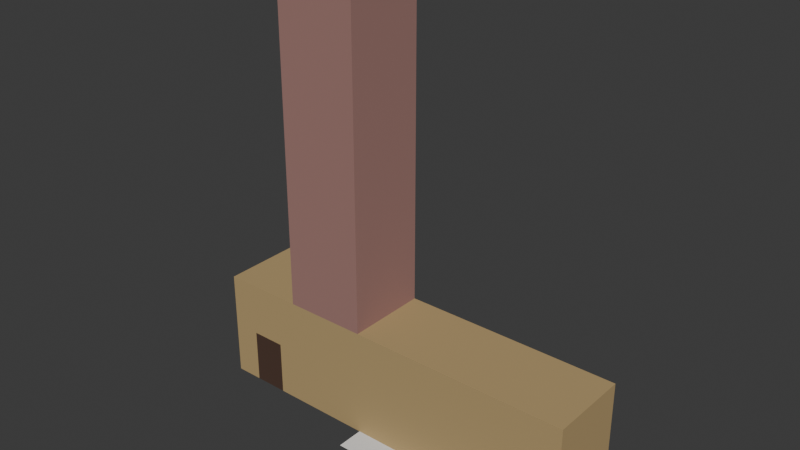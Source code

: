# Source: monasterio_san_agustin.blend  (saved by Blender 4.2.66; exported with 4.5.12 LTS)
import bpy
from mathutils import Matrix  # noqa: F401  (used for matrix-valued properties, if any)

bpy.ops.wm.read_factory_settings(use_empty=True)
scene = bpy.context.scene
scene.name = 'Scene'

# ---- collections
col_collection = bpy.data.collections.new('Collection'); scene.collection.children.link(col_collection)

# ---- materials (node trees are filled in below, after node groups)
mat_sandstone = bpy.data.materials.new('Sandstone')
mat_sandstone.use_backface_culling = True
mat_pink = bpy.data.materials.new('Pink')
mat_pink.use_backface_culling = True
mat_door = bpy.data.materials.new('Door')
mat_door.use_backface_culling = True
mat_sidewalk = bpy.data.materials.new('Sidewalk')
mat_sidewalk.use_backface_culling = True

# ---- material node trees
mat_sandstone.use_nodes = True; mat_sandstone.node_tree.nodes.clear()
_N = mat_sandstone.node_tree.nodes; _L = mat_sandstone.node_tree.links
n0 = _N.new('ShaderNodeBsdfPrincipled'); n0.name = 'Principled BSDF'; n0.location = (10, 300)
n0.inputs[0].default_value = (0.4564, 0.3231, 0.147, 1.0)
n0.inputs[2].default_value = 1.0
n1 = _N.new('ShaderNodeOutputMaterial'); n1.name = 'Material Output'; n1.location = (300, 300)
_L.new(n0.outputs[0], n1.inputs[0])
n1.is_active_output = True
mat_pink.use_nodes = True; mat_pink.node_tree.nodes.clear()
_N = mat_pink.node_tree.nodes; _L = mat_pink.node_tree.links
n0 = _N.new('ShaderNodeBsdfPrincipled'); n0.name = 'Principled BSDF'; n0.location = (10, 300)
n0.inputs[0].default_value = (0.3467, 0.1845, 0.162, 1.0)
n0.inputs[2].default_value = 1.0
n1 = _N.new('ShaderNodeOutputMaterial'); n1.name = 'Material Output'; n1.location = (300, 300)
_L.new(n0.outputs[0], n1.inputs[0])
n1.is_active_output = True
mat_door.use_nodes = True; mat_door.node_tree.nodes.clear()
_N = mat_door.node_tree.nodes; _L = mat_door.node_tree.links
n0 = _N.new('ShaderNodeBsdfPrincipled'); n0.name = 'Principled BSDF'; n0.location = (10, 300)
n0.inputs[0].default_value = (0.06848, 0.03434, 0.02122, 1.0)
n0.inputs[2].default_value = 1.0
n1 = _N.new('ShaderNodeOutputMaterial'); n1.name = 'Material Output'; n1.location = (300, 300)
_L.new(n0.outputs[0], n1.inputs[0])
n1.is_active_output = True
mat_sidewalk.use_nodes = True; mat_sidewalk.node_tree.nodes.clear()
_N = mat_sidewalk.node_tree.nodes; _L = mat_sidewalk.node_tree.links
n0 = _N.new('ShaderNodeBsdfPrincipled'); n0.name = 'Principled BSDF'; n0.location = (10, 300)
n0.inputs[2].default_value = 1.0
n1 = _N.new('ShaderNodeOutputMaterial'); n1.name = 'Material Output'; n1.location = (300, 300)
_L.new(n0.outputs[0], n1.inputs[0])
n1.is_active_output = True

# ---- world
world_world = bpy.data.worlds.new('World'); scene.world = world_world
world_world.use_nodes = True; world_world.node_tree.nodes.clear()
_N = world_world.node_tree.nodes; _L = world_world.node_tree.links
n0 = _N.new('ShaderNodeOutputWorld'); n0.name = 'World Output'; n0.location = (300, 300)
n1 = _N.new('ShaderNodeBackground'); n1.name = 'Background'; n1.location = (10, 300)
n1.inputs[0].default_value = (0.05088, 0.05088, 0.05088, 1.0)
_L.new(n1.outputs[0], n0.inputs[0])
n0.is_active_output = True
world_world.color = (0.05088, 0.05088, 0.05088)
world_world.sun_shadow_jitter_overblur = 0.0

# ---- meshes
me_plane = bpy.data.meshes.new('Plane')
me_plane.from_pydata([(-0.5, -1.0, 0.0), (1.0, -1.0, 0.0), (-0.5, 0.5, 0.0), (1.0, 0.5, 0.0), (-0.5, 0.5, 2.0), (-0.5, -1.0, 2.0), (1.0, -1.0, 2.0), (1.0, 0.5, 2.0), (-2.0, 0.5, 0.0), (-2.0, -1.0, 0.0), (-2.0, 0.5, 2.0), (-2.0, -1.0, 2.0), (-0.5, 0.5, 8.0), (-0.5, -1.0, 8.0), (1.0, -1.0, 8.0), (1.0, 0.5, 8.0), (5.0, -1.0, 0.0), (5.0, 0.5, 0.0), (5.0, -1.0, 2.0), (5.0, 0.5, 2.0), (-1.5, -1.0, 1.0), (-0.875, -1.0, 1.0), (-1.5, 0.5, 1.0), (-0.875, 0.5, 1.0), (-1.5, -1.0, 2.0), (-0.875, -1.0, 2.0), (-0.875, 0.5, 2.0), (-1.5, 0.5, 2.0), (-0.5, -1.0, 1.0), (-0.5, 0.5, 1.0), (1.0, 0.5, 1.0), (1.0, -1.0, 1.0), (-2.0, -1.0, 1.0), (-2.0, 0.5, 1.0), (5.0, 0.5, 1.0), (5.0, -1.0, 1.0), (-0.875, 0.5, 0.0), (-1.5, 0.5, 0.0), (-1.5, -1.0, 0.0), (-0.875, -1.0, 0.0), (5.0, -1.5, 0.0), (1.0, -1.5, 0.0)], [], [(7, 4, 12, 15), (26, 23, 22, 27), (30, 29, 4, 7), (28, 31, 6, 5), (31, 1, 16, 35), (33, 32, 11, 10), (0, 28, 21, 39), (39, 21, 20, 38), (25, 24, 20, 21), (13, 14, 15, 12), (5, 6, 14, 13), (6, 7, 15, 14), (4, 5, 13, 12), (35, 34, 19, 18), (30, 7, 19, 34), (7, 6, 18, 19), (27, 10, 11, 24), (24, 11, 32, 20), (37, 8, 33, 22), (4, 29, 23, 26), (2, 36, 23, 29), (27, 22, 33, 10), (5, 25, 21, 28), (38, 20, 32, 9), (4, 26, 25, 5), (3, 30, 34, 17), (16, 17, 34, 35), (36, 37, 22, 23), (8, 9, 32, 33), (6, 31, 35, 18), (0, 1, 31, 28), (3, 2, 29, 30), (26, 27, 24, 25), (16, 1, 41, 40)])
me_plane.polygons.foreach_set('material_index', [1, 0, 0, 0, 0, 0, 0, 2, 0, 1, 1, 1, 1, 0, 0, 0, 0, 0, 0, 0, 0, 0, 0, 0, 0, 0, 0, 0, 0, 0, 0, 0, 0, 3])
_uv = me_plane.uv_layers.new(name='UVMap')
_uv.uv.foreach_set('vector', [1.0, 1.0, 0.0, 1.0, 0.0, 1.0, 1.0, 1.0, 0.0, 1.0, 0.0, 1.0, 0.0, 1.0, 0.0, 1.0, 1.0, 1.0, 0.0, 1.0, 0.0, 1.0, 1.0, 1.0, 0.0, 0.0, 1.0, 0.0, 1.0, 0.0, 0.0, 0.0, 1.0, 0.0, 1.0, 0.0, 1.0, 0.0, 1.0, 0.0, 0.0, 1.0, 0.0, 0.0, 0.0, 0.0, 0.0, 1.0, 0.0, 0.0, 0.0, 0.0, 0.0, 0.0, 0.0, 0.0, 0.0, 0.0, 0.0, 0.0, 0.0, 0.0, 0.0, 0.0, 0.0, 0.0, 0.0, 0.0, 0.0, 0.0, 0.0, 0.0, 0.0, 0.0, 1.0, 0.0, 1.0, 1.0, 0.0, 1.0, 0.0, 0.0, 1.0, 0.0, 1.0, 0.0, 0.0, 0.0, 1.0, 0.0, 1.0, 1.0, 1.0, 1.0, 1.0, 0.0, 0.0, 1.0, 0.0, 0.0, 0.0, 0.0, 0.0, 1.0, 1.0, 0.0, 1.0, 1.0, 1.0, 1.0, 1.0, 0.0, 1.0, 1.0, 1.0, 1.0, 1.0, 1.0, 1.0, 1.0, 1.0, 1.0, 1.0, 0.0, 1.0, 0.0, 1.0, 1.0, 0.0, 1.0, 0.0, 1.0, 0.0, 0.0, 0.0, 0.0, 0.0, 0.0, 0.0, 0.0, 0.0, 0.0, 0.0, 0.0, 0.0, 1.0, 0.0, 1.0, 0.0, 1.0, 0.0, 1.0, 0.0, 1.0, 0.0, 1.0, 0.0, 1.0, 0.0, 1.0, 0.0, 1.0, 0.0, 1.0, 0.0, 1.0, 0.0, 1.0, 0.0, 1.0, 0.0, 1.0, 0.0, 1.0, 0.0, 1.0, 0.0, 0.0, 0.0, 0.0, 0.0, 0.0, 0.0, 0.0, 0.0, 0.0, 0.0, 0.0, 0.0, 0.0, 0.0, 0.0, 0.0, 1.0, 0.0, 1.0, 0.0, 0.0, 0.0, 0.0, 1.0, 1.0, 1.0, 1.0, 1.0, 1.0, 1.0, 1.0, 1.0, 0.0, 1.0, 1.0, 1.0, 1.0, 1.0, 0.0, 0.0, 1.0, 0.0, 1.0, 0.0, 1.0, 0.0, 1.0, 0.0, 1.0, 0.0, 0.0, 0.0, 0.0, 0.0, 1.0, 1.0, 0.0, 1.0, 0.0, 1.0, 0.0, 1.0, 0.0, 0.0, 0.0, 1.0, 0.0, 1.0, 0.0, 0.0, 0.0, 1.0, 1.0, 0.0, 1.0, 0.0, 1.0, 1.0, 1.0, 0.0, 1.0, 0.0, 1.0, 0.0, 0.0, 0.0, 0.0, 1.0, 0.0, 1.0, 0.0, 1.0, 0.0, 1.0, 0.0])
me_plane.materials.append(mat_sandstone)
me_plane.materials.append(mat_pink)
me_plane.materials.append(mat_door)
me_plane.materials.append(mat_sidewalk)
me_plane.update()

# ---- objects
ob_plane = bpy.data.objects.new('Plane', me_plane)

# ---- transforms, parenting, visibility, modifiers, constraints
ob_plane.location = (0.0, 0.0, 0.0)
ob_plane.scale = (4.0, 4.0, 4.0)

# ---- collection membership
col_collection.objects.link(ob_plane)

# ---- scene / render settings (as saved in the file)
scene.frame_start = 1; scene.frame_end = 250; scene.frame_set(1)
scene.render.engine = 'BLENDER_EEVEE_NEXT'
bpy.context.view_layer.update()

# ---- added for rendering (the .blend has no active camera and no usable light): camera, sun
cam_auto = bpy.data.cameras.new('AutoCamera')
cam_auto.lens = 50.0
cam_auto.sensor_width = 36.0
cam_auto.clip_end = 1000.0
ob_auto_camera = bpy.data.objects.new('AutoCamera', cam_auto)
scene.collection.objects.link(ob_auto_camera)
ob_auto_camera.location = (46.0313, -50.0376, 48.0251)
ob_auto_camera.rotation_euler = (1.09748, -7.21219e-08, 0.694738)
scene.camera = ob_auto_camera
light_auto_sun = bpy.data.lights.new('AutoSun', 'SUN')
light_auto_sun.energy = 3.0
light_auto_sun.angle = 0.0523599
ob_auto_sun = bpy.data.objects.new('AutoSun', light_auto_sun)
scene.collection.objects.link(ob_auto_sun)
ob_auto_sun.rotation_euler = (0.872665, 0.174533, 0.523599)
bpy.context.view_layer.update()
